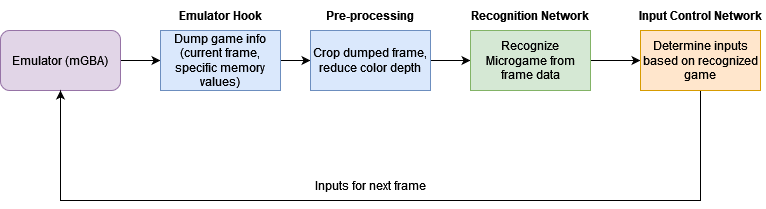

The diagram above was exported from draw.io. Its source (the exported page's mxGraphModel, read from the mxfile embedded in the PNG):
<mxGraphModel dx="1209" dy="759" grid="1" gridSize="10" guides="1" tooltips="1" connect="1" arrows="1" fold="1" page="1" pageScale="1" pageWidth="850" pageHeight="1100" math="0" shadow="0">
  <root>
    <mxCell id="0" />
    <mxCell id="1" parent="0" />
    <mxCell id="8aRRSjWQifcxzn4PDYsZ-4" style="edgeStyle=orthogonalEdgeStyle;rounded=0;orthogonalLoop=1;jettySize=auto;html=1;" edge="1" parent="1" source="8aRRSjWQifcxzn4PDYsZ-1" target="8aRRSjWQifcxzn4PDYsZ-3">
      <mxGeometry relative="1" as="geometry" />
    </mxCell>
    <mxCell id="8aRRSjWQifcxzn4PDYsZ-1" value="Emulator (mGBA)" style="rounded=1;whiteSpace=wrap;html=1;fillColor=#e1d5e7;strokeColor=#9673a6;" vertex="1" parent="1">
      <mxGeometry x="10" y="80" width="120" height="60" as="geometry" />
    </mxCell>
    <mxCell id="8aRRSjWQifcxzn4PDYsZ-6" style="edgeStyle=orthogonalEdgeStyle;rounded=0;orthogonalLoop=1;jettySize=auto;html=1;entryX=0;entryY=0.5;entryDx=0;entryDy=0;" edge="1" parent="1" source="8aRRSjWQifcxzn4PDYsZ-3" target="8aRRSjWQifcxzn4PDYsZ-5">
      <mxGeometry relative="1" as="geometry" />
    </mxCell>
    <mxCell id="8aRRSjWQifcxzn4PDYsZ-3" value="Dump game info (current frame, specific memory values)" style="rounded=0;whiteSpace=wrap;html=1;fillColor=#dae8fc;strokeColor=#6c8ebf;" vertex="1" parent="1">
      <mxGeometry x="170" y="80" width="120" height="60" as="geometry" />
    </mxCell>
    <mxCell id="8aRRSjWQifcxzn4PDYsZ-18" style="edgeStyle=orthogonalEdgeStyle;rounded=0;orthogonalLoop=1;jettySize=auto;html=1;entryX=0;entryY=0.5;entryDx=0;entryDy=0;" edge="1" parent="1" source="8aRRSjWQifcxzn4PDYsZ-5" target="8aRRSjWQifcxzn4PDYsZ-16">
      <mxGeometry relative="1" as="geometry" />
    </mxCell>
    <mxCell id="8aRRSjWQifcxzn4PDYsZ-5" value="Crop dumped frame, reduce color depth" style="rounded=0;whiteSpace=wrap;html=1;fillColor=#dae8fc;strokeColor=#6c8ebf;" vertex="1" parent="1">
      <mxGeometry x="320" y="80" width="120" height="60" as="geometry" />
    </mxCell>
    <mxCell id="8aRRSjWQifcxzn4PDYsZ-7" value="&lt;b&gt;Emulator Hook&lt;/b&gt;" style="text;html=1;strokeColor=none;fillColor=none;align=center;verticalAlign=middle;whiteSpace=wrap;rounded=0;" vertex="1" parent="1">
      <mxGeometry x="185" y="50" width="90" height="30" as="geometry" />
    </mxCell>
    <mxCell id="8aRRSjWQifcxzn4PDYsZ-8" value="&lt;b&gt;Pre-processing&lt;/b&gt;" style="text;html=1;strokeColor=none;fillColor=none;align=center;verticalAlign=middle;whiteSpace=wrap;rounded=0;" vertex="1" parent="1">
      <mxGeometry x="335" y="50" width="90" height="30" as="geometry" />
    </mxCell>
    <mxCell id="8aRRSjWQifcxzn4PDYsZ-22" style="edgeStyle=orthogonalEdgeStyle;rounded=0;orthogonalLoop=1;jettySize=auto;html=1;entryX=0;entryY=0.5;entryDx=0;entryDy=0;" edge="1" parent="1" source="8aRRSjWQifcxzn4PDYsZ-16" target="8aRRSjWQifcxzn4PDYsZ-21">
      <mxGeometry relative="1" as="geometry" />
    </mxCell>
    <mxCell id="8aRRSjWQifcxzn4PDYsZ-16" value="Recognize Microgame from frame data" style="rounded=0;whiteSpace=wrap;html=1;fillColor=#d5e8d4;strokeColor=#82b366;" vertex="1" parent="1">
      <mxGeometry x="480" y="80" width="120" height="60" as="geometry" />
    </mxCell>
    <mxCell id="8aRRSjWQifcxzn4PDYsZ-17" value="&lt;div&gt;&lt;b&gt;Recognition Network&lt;/b&gt;&lt;/div&gt;" style="text;html=1;strokeColor=none;fillColor=none;align=center;verticalAlign=middle;whiteSpace=wrap;rounded=0;" vertex="1" parent="1">
      <mxGeometry x="470" y="50" width="140" height="30" as="geometry" />
    </mxCell>
    <mxCell id="8aRRSjWQifcxzn4PDYsZ-24" style="edgeStyle=orthogonalEdgeStyle;rounded=0;orthogonalLoop=1;jettySize=auto;html=1;entryX=0.5;entryY=1;entryDx=0;entryDy=0;" edge="1" parent="1" source="8aRRSjWQifcxzn4PDYsZ-21" target="8aRRSjWQifcxzn4PDYsZ-1">
      <mxGeometry relative="1" as="geometry">
        <mxPoint x="710" y="270" as="targetPoint" />
        <Array as="points">
          <mxPoint x="710" y="250" />
          <mxPoint x="70" y="250" />
        </Array>
      </mxGeometry>
    </mxCell>
    <mxCell id="8aRRSjWQifcxzn4PDYsZ-21" value="Determine inputs based on recognized game" style="rounded=0;whiteSpace=wrap;html=1;fillColor=#ffe6cc;strokeColor=#d79b00;" vertex="1" parent="1">
      <mxGeometry x="650" y="80" width="120" height="60" as="geometry" />
    </mxCell>
    <mxCell id="8aRRSjWQifcxzn4PDYsZ-23" value="&lt;b&gt;Input Control Network&lt;/b&gt;" style="text;html=1;strokeColor=none;fillColor=none;align=center;verticalAlign=middle;whiteSpace=wrap;rounded=0;" vertex="1" parent="1">
      <mxGeometry x="645" y="50" width="130" height="30" as="geometry" />
    </mxCell>
    <mxCell id="8aRRSjWQifcxzn4PDYsZ-25" value="Inputs for next frame" style="text;html=1;strokeColor=none;fillColor=none;align=center;verticalAlign=middle;whiteSpace=wrap;rounded=0;" vertex="1" parent="1">
      <mxGeometry x="322.5" y="220" width="115" height="30" as="geometry" />
    </mxCell>
  </root>
</mxGraphModel>